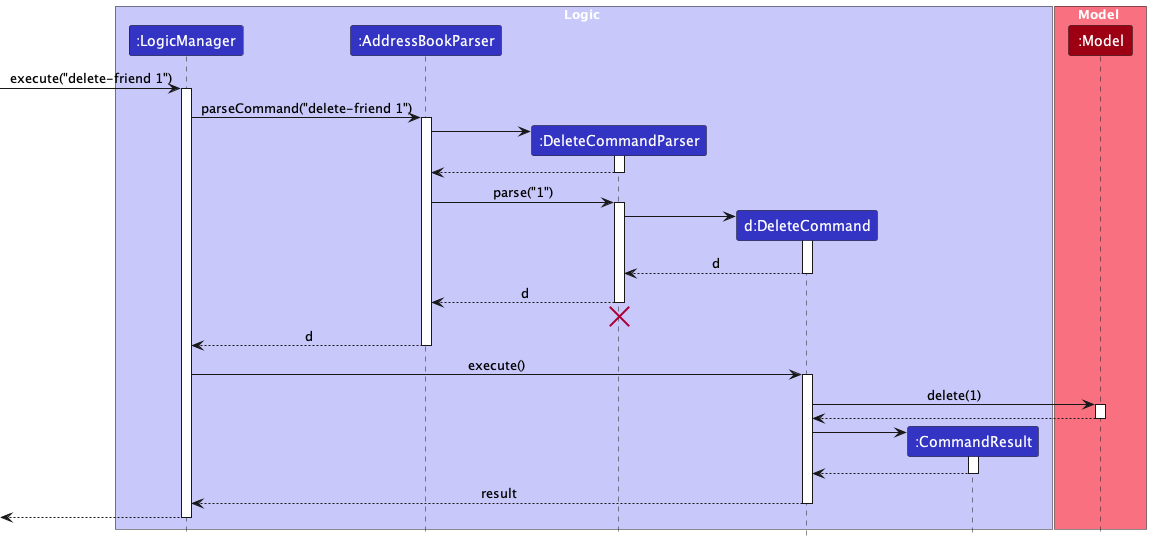

The diagram above was rendered by PlantUML. Its source (embedded in the PNG):
@startuml
!include style.puml
skinparam ArrowFontStyle plain

box Logic LOGIC_COLOR_T1
participant ":LogicManager" as LogicManager LOGIC_COLOR
participant ":AddressBookParser" as AddressBookParser LOGIC_COLOR
participant ":DeleteCommandParser" as DeleteCommandParser LOGIC_COLOR
participant "d:DeleteCommand" as DeleteCommand LOGIC_COLOR
participant ":CommandResult" as CommandResult LOGIC_COLOR
end box

box Model MODEL_COLOR_T1
participant ":Model" as Model MODEL_COLOR
end box

[-> LogicManager : execute("delete-friend 1")
activate LogicManager

LogicManager -> AddressBookParser : parseCommand("delete-friend 1")
activate AddressBookParser

create DeleteCommandParser
AddressBookParser -> DeleteCommandParser
activate DeleteCommandParser

DeleteCommandParser --> AddressBookParser
deactivate DeleteCommandParser

AddressBookParser -> DeleteCommandParser : parse("1")
activate DeleteCommandParser

create DeleteCommand
DeleteCommandParser -> DeleteCommand
activate DeleteCommand

DeleteCommand --> DeleteCommandParser : d
deactivate DeleteCommand

DeleteCommandParser --> AddressBookParser : d
deactivate DeleteCommandParser
'Hidden arrow to position the destroy marker below the end of the activation bar.
DeleteCommandParser -[hidden]-> AddressBookParser
destroy DeleteCommandParser

AddressBookParser --> LogicManager : d
deactivate AddressBookParser

LogicManager -> DeleteCommand : execute()
activate DeleteCommand

DeleteCommand -> Model : delete(1)
activate Model

Model --> DeleteCommand
deactivate Model

create CommandResult
DeleteCommand -> CommandResult
activate CommandResult

CommandResult --> DeleteCommand
deactivate CommandResult

DeleteCommand --> LogicManager : result
deactivate DeleteCommand

[<--LogicManager
deactivate LogicManager
@enduml